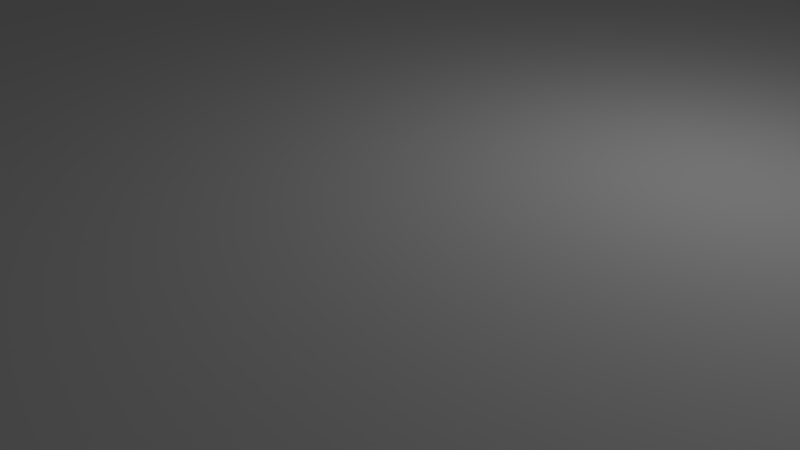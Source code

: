 # Source: top.blend  (saved by Blender 2.79.0; exported with 4.5.12 LTS)
import bpy
from mathutils import Matrix  # noqa: F401  (used for matrix-valued properties, if any)

bpy.ops.wm.read_factory_settings(use_empty=True)
scene = bpy.context.scene
scene.name = 'Scene'

# ---- collections
col_collection_1 = bpy.data.collections.new('Collection 1'); scene.collection.children.link(col_collection_1)

# ---- materials (node trees are filled in below, after node groups)
mat_material = bpy.data.materials.new('Material')
mat_material.alpha_threshold = 0.0
mat_material.use_transparent_shadow = False
mat_material.roughness = 0.5
mat_material.line_color = (0.0, 0.0, 0.0, 1.0)

# ---- material node trees

# ---- world
world_world = bpy.data.worlds.new('World'); scene.world = world_world
world_world.color = (0.05088, 0.05088, 0.05088)
world_world.use_sun_shadow = False
world_world.sun_shadow_jitter_overblur = 0.0
world_world.cycles.sampling_method = 'MANUAL'

# ---- cameras
cam_camera = bpy.data.cameras.new('Camera')
cam_camera.clip_end = 100.0
cam_camera.lens = 35.0
cam_camera.sensor_width = 32.0
cam_camera.sensor_height = 18.0
cam_camera.ortho_scale = 7.314
cam_camera.dof.focus_distance = 0.0
cam_camera.dof.aperture_fstop = 128.0

# ---- lights
light_lamp = bpy.data.lights.new('Lamp', 'POINT')
light_lamp.transmission_factor = 0.0
light_lamp.cutoff_distance = 30.0
light_lamp.energy = 100.0
light_lamp.shadow_buffer_clip_start = 1.001
light_lamp.shadow_soft_size = 0.1
light_lamp.shadow_maximum_resolution = 0.006
light_lamp.use_absolute_resolution = True

# ---- meshes
me_cube_001 = bpy.data.meshes.new('Cube.001')
me_cube_001.from_pydata([(0.1406, -0.06234, 10.0), (0.03816, -0.06234, 10.0), (-0.01304, -0.01114, 10.0), (0.1406, 0.04006, 10.0), (0.03816, 0.04006, 10.0), (0.1918, -0.01114, 10.0), (0.03816, 0.1425, 10.0), (0.1406, 0.1425, 10.0), (0.1406, 0.2449, 10.0), (0.03816, 0.2449, 10.0), (0.03816, 0.3473, 10.0), (0.1406, 0.3473, 10.0), (0.1406, 0.4497, 10.0), (0.03816, 0.4497, 10.0), (-0.06424, 0.4497, 10.0), (0.243, 0.4497, 10.0), (0.243, 0.6545, 10.0), (0.1406, 0.6545, 10.0), (0.08936, 0.6033, 10.0), (0.03816, 0.6545, 10.0), (-0.06424, 0.6545, 10.0), (0.03816, -0.1647, 10.0), (0.1406, -0.1647, 10.0), (0.1406, -0.2671, 10.0), (0.03816, -0.2671, 10.0), (0.03816, -0.3695, 10.0), (0.1406, -0.3695, 10.0), (0.1406, -0.4719, 10.0), (0.03816, -0.4719, 10.0), (-0.06424, -0.4719, 10.0), (0.243, -0.4719, 10.0), (0.243, -0.6767, 10.0), (0.1406, -0.6767, 10.0), (0.08936, -0.6255, 10.0), (0.03816, -0.6767, 10.0), (-0.06424, -0.6767, 10.0), (-0.3714, 0.6545, 10.0), (-0.4738, 0.6545, 10.0), (-0.525, 0.6033, 10.0), (-0.5762, 0.6545, 10.0), (-0.6786, 0.6545, 10.0), (-0.6786, 0.4497, 10.0), (-0.3714, 0.4497, 10.0), (-0.4738, 0.4497, 10.0), (-0.5762, 0.4497, 10.0), (-0.6274, 0.3473, 10.0), (-0.4738, 0.3473, 10.0), (-0.4738, 0.2449, 10.0), (-0.5762, 0.2449, 10.0), (-0.5762, 0.1425, 10.0), (-0.4738, 0.1425, 10.0), (-0.4738, 0.04006, 10.0), (-0.4226, -0.01114, 10.0), (-0.4738, -0.06234, 10.0), (-0.5762, -0.06234, 10.0), (-0.6274, -0.01114, 10.0), (-0.5762, 0.04006, 10.0), (-0.7298, 0.1425, 10.0), (-0.6786, 0.1425, 10.0), (-0.6274, 0.2449, 10.0), (-0.6786, 0.2449, 10.0), (-0.5762, -0.1647, 10.0), (-0.4738, -0.1647, 10.0), (-0.4738, -0.2671, 10.0), (-0.5762, -0.2671, 10.0), (-0.5762, -0.3695, 10.0), (-0.4738, -0.3695, 10.0), (-0.4738, -0.4719, 10.0), (-0.5762, -0.4719, 10.0), (-0.6786, -0.4719, 10.0), (-0.3714, -0.4719, 10.0), (-0.3714, -0.6767, 10.0), (-0.4738, -0.6767, 10.0), (-0.525, -0.6255, 10.0), (-0.5762, -0.6767, 10.0), (-0.6786, -0.6767, 10.0), (-0.7298, 0.04006, 10.0), (-0.781, -0.06234, 10.0), (-0.8322, -0.06234, 10.0), (-0.781, 0.04006, 10.0), (-0.8322, -0.1647, 10.0), (-0.8834, -0.2671, 10.0), (-0.9346, -0.2671, 10.0), (-0.8834, -0.1647, 10.0), (-0.9346, -0.3695, 10.0), (-0.9858, -0.4719, 10.0), (-1.037, -0.3695, 10.0), (-1.037, -0.2671, 10.0), (-1.088, -0.1647, 10.0), (-1.139, -0.1647, 10.0), (-1.088, -0.2671, 10.0), (-1.139, -0.06234, 10.0), (-1.191, 0.04006, 10.0), (-1.242, 0.04006, 10.0), (-1.191, -0.06234, 10.0), (-1.242, 0.1425, 10.0), (-1.293, 0.2449, 10.0), (-1.344, 0.2449, 10.0), (-1.293, 0.1425, 10.0), (-1.344, 0.3473, 10.0), (-1.395, 0.4497, 10.0), (-1.498, 0.4497, 10.0), (-1.498, 0.3473, 10.0), (-1.6, 0.4497, 10.0), (-1.293, 0.4497, 10.0), (-1.293, 0.6545, 10.0), (-1.395, 0.6545, 10.0), (-1.447, 0.6033, 10.0), (-1.498, 0.6545, 10.0), (-1.6, 0.6545, 10.0), (-1.498, 0.2449, 10.0), (-1.395, 0.2449, 10.0), (-1.395, 0.1425, 10.0), (-1.498, 0.1425, 10.0), (-1.498, 0.04006, 10.0), (-1.395, 0.04006, 10.0), (-1.344, -0.01114, 10.0), (-1.395, -0.06234, 10.0), (-1.498, -0.06234, 10.0), (-1.549, -0.01114, 10.0), (-1.498, -0.1647, 10.0), (-1.498, -0.2671, 10.0), (-1.395, -0.2671, 10.0), (-1.395, -0.1647, 10.0), (-1.498, -0.3695, 10.0), (-1.6, -0.4719, 10.0), (-1.6, -0.6767, 10.0), (-1.395, -0.3695, 10.0), (-1.293, -0.4719, 10.0), (-1.293, -0.6767, 10.0), (-1.395, -0.6767, 10.0), (-1.447, -0.6255, 10.0), (-1.498, -0.6767, 10.0), (0.5502, 0.4497, 10.0), (0.5502, 0.6545, 10.0), (0.6526, 0.6545, 10.0), (0.7038, 0.6033, 10.0), (0.755, 0.6545, 10.0), (0.8574, 0.6545, 10.0), (0.8574, 0.4497, 10.0), (0.755, 0.4497, 10.0), (0.755, 0.3473, 10.0), (0.6526, 0.3473, 10.0), (0.6526, 0.4497, 10.0), (0.755, 0.2449, 10.0), (0.8574, 0.2449, 10.0), (0.9598, 0.1425, 10.0), (0.8574, 0.1425, 10.0), (0.9598, 0.04006, 10.0), (1.165, 0.04006, 10.0), (1.216, -0.01114, 10.0), (1.165, -0.06234, 10.0), (0.9598, -0.06234, 10.0), (0.9086, -0.01114, 10.0), (1.165, 0.1425, 10.0), (1.267, 0.2449, 10.0), (1.369, 0.2449, 10.0), (1.267, 0.1425, 10.0), (1.369, 0.3473, 10.0), (1.369, 0.4497, 10.0), (1.472, 0.4497, 10.0), (1.472, 0.3473, 10.0), (1.267, 0.4497, 10.0), (0.9598, -0.1647, 10.0), (0.8574, -0.1647, 10.0), (0.755, -0.2671, 10.0), (0.8574, -0.2671, 10.0), (0.755, -0.3695, 10.0), (0.755, -0.4719, 10.0), (0.6526, -0.3695, 10.0), (0.8574, -0.4719, 10.0), (0.8574, -0.6767, 10.0), (0.755, -0.6767, 10.0), (0.7038, -0.6255, 10.0), (0.6526, -0.6767, 10.0), (0.5502, -0.6767, 10.0), (1.165, -0.1647, 10.0), (1.267, -0.1647, 10.0), (1.369, -0.2671, 10.0), (1.267, -0.2671, 10.0), (1.369, -0.3695, 10.0), (1.472, -0.3695, 10.0), (1.472, -0.4719, 10.0), (1.369, -0.4719, 10.0), (1.267, -0.4719, 10.0), (1.267, -0.6767, 10.0), (1.369, -0.6767, 10.0), (1.421, -0.6255, 10.0), (1.472, -0.6767, 10.0), (1.574, -0.6767, 10.0), (1.574, -0.4719, 10.0), (1.574, 0.4497, 10.0), (1.574, 0.6545, 10.0), (1.472, 0.6545, 10.0), (1.421, 0.6033, 10.0), (1.369, 0.6545, 10.0), (1.267, 0.6545, 10.0), (-1.498, -0.4719, 10.0), (-1.395, -0.4719, 10.0), (-9.8, -3.955, 10.0), (-9.8, -9.2, 10.0), (9.2, 9.8, 10.0), (9.8, 9.2, 10.0), (7.8, 9.4, 5.0), (-9.4, -7.8, 5.0), (9.4, 7.8, 5.0), (-7.8, -9.4, 5.0), (-0.5762, 0.3473, 10.0), (-1.395, 0.3473, 10.0), (-0.9876, -0.3695, 10.0), (-0.4738, 0.6545, 7.5), (-0.525, 0.6033, 7.5), (-0.3714, 0.6545, 7.5), (-0.7298, 0.1425, 7.5), (-0.6786, 0.1425, 7.5), (-0.5762, 0.6545, 7.5), (-0.6786, 0.6545, 7.5), (-0.6786, 0.4497, 7.5), (-0.3714, 0.4497, 7.5), (-0.5762, 0.4497, 7.5), (-0.6274, 0.3473, 7.5), (-0.5762, 0.3473, 7.5), (-0.4738, 0.3473, 7.5), (-0.4738, 0.4497, 7.5), (-0.5762, -0.1647, 7.5), (-0.4738, -0.1647, 7.5), (-0.4738, 0.2449, 7.5), (-0.5762, 0.2449, 7.5), (-0.5762, 0.1425, 7.5), (-0.4738, 0.1425, 7.5), (-0.781, -0.06234, 7.5), (-0.8322, -0.06234, 7.5), (-0.4738, 0.04006, 7.5), (-0.4226, -0.01114, 7.5), (-0.4738, -0.06234, 7.5), (-0.5762, -0.06234, 7.5), (-0.6274, -0.01114, 7.5), (-0.5762, 0.04006, 7.5), (-0.6274, 0.2449, 7.5), (-0.6786, 0.2449, 7.5), (-0.4738, -0.2671, 7.5), (-0.5762, -0.2671, 7.5), (-0.7298, 0.04006, 7.5), (-0.5762, -0.3695, 7.5), (-0.4738, -0.3695, 7.5), (-0.4738, -0.4719, 7.5), (-0.5762, -0.4719, 7.5), (-1.088, -0.1647, 7.5), (-1.139, -0.1647, 7.5), (-0.6786, -0.4719, 7.5), (-0.3714, -0.4719, 7.5), (-0.3714, -0.6767, 7.5), (-0.4738, -0.6767, 7.5), (-0.525, -0.6255, 7.5), (-0.5762, -0.6767, 7.5), (-0.6786, -0.6767, 7.5), (-1.037, -0.2671, 7.5), (-0.8322, -0.1647, 7.5), (-0.8834, -0.2671, 7.5), (-0.9346, -0.2671, 7.5), (-0.8834, -0.1647, 7.5), (-1.293, 0.6545, 7.5), (-1.395, 0.6545, 7.5), (-0.9346, -0.3695, 7.5), (-0.9858, -0.4719, 7.5), (-1.037, -0.3695, 7.5), (-0.9876, -0.3695, 7.5), (-0.781, 0.04006, 7.5), (-1.088, -0.2671, 7.5), (-1.293, 0.4497, 7.5), (-1.191, 0.04006, 7.5), (-1.242, 0.04006, 7.5), (-1.191, -0.06234, 7.5), (-1.6, 0.4497, 7.5), (-1.242, 0.1425, 7.5), (-1.293, 0.2449, 7.5), (-1.344, 0.2449, 7.5), (-1.293, 0.1425, 7.5), (-1.344, 0.3473, 7.5), (-1.395, 0.4497, 7.5), (-1.498, 0.4497, 7.5), (-1.498, 0.3473, 7.5), (-1.395, 0.3473, 7.5), (-1.139, -0.06234, 7.5), (-1.447, 0.6033, 7.5), (-1.498, 0.6545, 7.5), (-1.6, 0.6545, 7.5), (-1.498, 0.2449, 7.5), (-1.395, 0.2449, 7.5), (-1.395, 0.1425, 7.5), (-1.498, 0.1425, 7.5), (-1.498, 0.04006, 7.5), (-1.395, 0.04006, 7.5), (-1.344, -0.01114, 7.5), (-1.395, -0.06234, 7.5), (-1.498, -0.06234, 7.5), (-1.549, -0.01114, 7.5), (-1.498, -0.1647, 7.5), (-1.498, -0.2671, 7.5), (-1.395, -0.2671, 7.5), (-1.395, -0.1647, 7.5), (-1.6, -0.4719, 7.5), (-1.6, -0.6767, 7.5), (-1.395, -0.3695, 7.5), (-1.498, -0.3695, 7.5), (-1.293, -0.4719, 7.5), (-1.293, -0.6767, 7.5), (-1.395, -0.6767, 7.5), (-1.447, -0.6255, 7.5), (-1.498, -0.6767, 7.5), (-1.498, -0.4719, 7.5), (-1.395, -0.4719, 7.5), (-0.01304, -0.01114, 7.5), (0.03816, -0.06234, 7.5), (0.03816, 0.04006, 7.5), (0.1406, -0.06234, 7.5), (0.1918, -0.01114, 7.5), (0.1406, 0.04006, 7.5), (0.1406, 0.1425, 7.5), (0.1406, 0.2449, 7.5), (0.03816, 0.2449, 7.5), (0.03816, 0.1425, 7.5), (0.03816, 0.3473, 7.5), (0.1406, 0.3473, 7.5), (0.1406, 0.4497, 7.5), (0.03816, 0.4497, 7.5), (-0.06424, 0.4497, 7.5), (0.243, 0.4497, 7.5), (0.243, 0.6545, 7.5), (0.1406, 0.6545, 7.5), (0.08936, 0.6033, 7.5), (0.03816, 0.6545, 7.5), (-0.06424, 0.6545, 7.5), (0.1406, -0.1647, 7.5), (0.1406, -0.2671, 7.5), (0.03816, -0.2671, 7.5), (0.03816, -0.1647, 7.5), (0.03816, -0.3695, 7.5), (0.1406, -0.3695, 7.5), (0.1406, -0.4719, 7.5), (0.03816, -0.4719, 7.5), (-0.06424, -0.4719, 7.5), (0.243, -0.4719, 7.5), (0.243, -0.6767, 7.5), (0.1406, -0.6767, 7.5), (0.08936, -0.6255, 7.5), (0.03816, -0.6767, 7.5), (-0.06424, -0.6767, 7.5), (1.062, -0.06234, 10.0), (1.062, 0.04006, 10.0), (0.8574, -0.1647, 7.5), (0.755, -0.2671, 7.5), (0.5502, 0.6545, 7.5), (0.6526, 0.6545, 7.5), (0.5502, 0.4497, 7.5), (0.7038, 0.6033, 7.5), (0.755, 0.6545, 7.5), (0.8574, 0.6545, 7.5), (0.8574, 0.4497, 7.5), (1.062, 0.04006, 7.5), (1.165, 0.04006, 7.5), (0.755, 0.4497, 7.5), (0.755, 0.3473, 7.5), (0.6526, 0.3473, 7.5), (0.6526, 0.4497, 7.5), (1.165, 0.1425, 7.5), (1.267, 0.2449, 7.5), (0.755, 0.2449, 7.5), (0.8574, 0.2449, 7.5), (0.9598, 0.1425, 7.5), (0.8574, 0.1425, 7.5), (1.216, -0.01114, 7.5), (1.165, -0.06234, 7.5), (1.062, -0.06234, 7.5), (0.9598, -0.06234, 7.5), (0.9086, -0.01114, 7.5), (0.9598, 0.04006, 7.5), (1.369, 0.2449, 7.5), (1.267, 0.1425, 7.5), (0.9598, -0.1647, 7.5), (1.369, 0.3473, 7.5), (1.369, 0.4497, 7.5), (1.472, 0.4497, 7.5), (1.472, 0.3473, 7.5), (1.267, -0.1647, 7.5), (1.369, -0.2671, 7.5), (1.574, 0.6545, 7.5), (1.472, 0.6545, 7.5), (0.8574, -0.2671, 7.5), (1.165, -0.1647, 7.5), (0.755, -0.3695, 7.5), (0.755, -0.4719, 7.5), (0.6526, -0.4719, 7.5), (0.6526, -0.3695, 7.5), (0.5502, -0.4719, 7.5), (0.8574, -0.4719, 7.5), (0.8574, -0.6767, 7.5), (0.755, -0.6767, 7.5), (0.7038, -0.6255, 7.5), (0.6526, -0.6767, 7.5), (0.5502, -0.6767, 7.5), (1.267, -0.2671, 7.5), (1.369, -0.3695, 7.5), (1.472, -0.3695, 7.5), (1.472, -0.4719, 7.5), (1.369, -0.4719, 7.5), (1.267, -0.4719, 7.5), (1.267, -0.6767, 7.5), (1.369, -0.6767, 7.5), (1.421, -0.6255, 7.5), (1.472, -0.6767, 7.5), (1.574, -0.6767, 7.5), (1.574, -0.4719, 7.5), (1.267, 0.4497, 7.5), (1.267, 0.6545, 7.5), (1.574, 0.4497, 7.5), (1.421, 0.6033, 7.5), (1.369, 0.6545, 7.5), (0.6526, -0.4719, 10.0), (0.5502, -0.4719, 10.0), (9.4, -9.4, -35.0), (-9.4, -9.4, -35.0), (9.4, 9.4, -35.0), (-9.2, -9.8, -35.0), (-9.4, 9.4, -35.0), (9.2, 9.8, -35.0), (-9.8, 9.2, -35.0), (-9.8, -9.2, -35.0), (-7.8, 9.4, 5.0), (-9.4, 7.8, 5.0), (9.4, -7.8, 5.0), (7.8, -9.4, 5.0), (-9.8, -0.6, -35.0), (9.4, 7.8, -30.0), (9.4, 9.4, -30.0), (7.8, 9.4, -30.0), (9.4, -7.8, -30.0), (9.4, -9.4, -30.0), (7.8, -9.4, -30.0), (-9.4, -0.6, -35.0), (-7.8, 9.4, -30.0), (-9.4, 9.4, -30.0), (-9.4, 7.8, -30.0), (-7.8, -9.4, -30.0), (-9.4, -9.4, -30.0), (-9.4, -7.8, -30.0), (8.4, 8.1, -30.0), (8.7, 8.4, -30.0), (8.55, 8.14, -30.0), (8.66, 8.25, -30.0), (8.1, 8.4, -30.0), (8.14, 8.25, -30.0), (8.25, 8.14, -30.0), (8.4, 8.7, -30.0), (8.66, 8.55, -30.0), (8.55, 8.66, -30.0), (8.25, 8.66, -30.0), (8.14, 8.55, -30.0), (8.7, 8.4, -17.5), (8.4, 8.1, -17.5), (8.66, 8.25, -17.5), (8.55, 8.14, -17.5), (8.25, 8.14, -17.5), (8.14, 8.25, -17.5), (8.4, 8.7, -17.5), (8.55, 8.66, -17.5), (8.66, 8.55, -17.5), (8.1, 8.4, -17.5), (8.14, 8.55, -17.5), (8.25, 8.66, -17.5), (-8.1, 8.4, -30.0), (-8.14, 8.55, -30.0), (-8.25, 8.66, -30.0), (-8.4, 8.7, -30.0), (-8.7, 8.4, -30.0), (-8.55, 8.66, -30.0), (-8.66, 8.55, -30.0), (-8.66, 8.25, -30.0), (-8.55, 8.14, -30.0), (-8.4, 8.1, -30.0), (-8.25, 8.14, -30.0), (-8.14, 8.25, -30.0), (-8.1, 8.4, -17.5), (-8.25, 8.66, -17.5), (-8.14, 8.55, -17.5), (-8.4, 8.7, -17.5), (-8.66, 8.55, -17.5), (-8.55, 8.66, -17.5), (-8.4, 8.1, -17.5), (-8.7, 8.4, -17.5), (-8.55, 8.14, -17.5), (-8.66, 8.25, -17.5), (-8.14, 8.25, -17.5), (-8.25, 8.14, -17.5), (8.7, -8.4, -30.0), (8.66, -8.25, -30.0), (8.55, -8.14, -30.0), (8.4, -8.7, -30.0), (8.55, -8.66, -30.0), (8.66, -8.55, -30.0), (8.14, -8.55, -30.0), (8.25, -8.66, -30.0), (8.4, -8.1, -30.0), (8.1, -8.4, -30.0), (8.25, -8.14, -30.0), (8.14, -8.25, -30.0), (8.4, -8.1, -17.5), (8.55, -8.14, -17.5), (8.66, -8.25, -17.5), (8.7, -8.4, -17.5), (8.66, -8.55, -17.5), (8.55, -8.66, -17.5), (8.4, -8.7, -17.5), (8.25, -8.66, -17.5), (8.14, -8.55, -17.5), (8.1, -8.4, -17.5), (8.14, -8.25, -17.5), (8.25, -8.14, -17.5), (-8.1, -8.4, -30.0), (-8.4, -8.1, -30.0), (-8.14, -8.25, -30.0), (-8.25, -8.14, -30.0), (-8.4, -8.7, -30.0), (-8.25, -8.66, -30.0), (-8.14, -8.55, -30.0), (-8.66, -8.55, -30.0), (-8.55, -8.66, -30.0), (-8.7, -8.4, -30.0), (-8.55, -8.14, -30.0), (-8.66, -8.25, -30.0), (-8.4, -8.1, -17.5), (-8.25, -8.14, -17.5), (-8.14, -8.25, -17.5), (-8.1, -8.4, -17.5), (-8.4, -8.7, -17.5), (-8.14, -8.55, -17.5), (-8.25, -8.66, -17.5), (-8.7, -8.4, -17.5), (-8.55, -8.66, -17.5), (-8.66, -8.55, -17.5), (-8.66, -8.25, -17.5), (-8.55, -8.14, -17.5), (7.8, 8.28, 5.0), (8.28, 7.8, 5.0), (7.864, 8.04, 5.0), (8.04, 7.864, 5.0), (8.28, 7.8, -30.0), (7.8, 8.28, -30.0), (8.04, 7.864, -30.0), (7.864, 8.04, -30.0), (-8.28, 7.8, 5.0), (-7.8, 8.28, 5.0), (-8.04, 7.864, 5.0), (-7.864, 8.04, 5.0), (-7.8, 8.28, -30.0), (-8.28, 7.8, -30.0), (-7.864, 8.04, -30.0), (-8.04, 7.864, -30.0), (-7.8, -8.28, 5.0), (-8.28, -7.8, 5.0), (-7.864, -8.04, 5.0), (-8.04, -7.864, 5.0), (-8.28, -7.8, -30.0), (-7.8, -8.28, -30.0), (-8.04, -7.864, -30.0), (-7.864, -8.04, -30.0), (8.28, -7.8, 5.0), (7.8, -8.28, 5.0), (8.04, -7.864, 5.0), (7.864, -8.04, 5.0), (7.8, -8.28, -30.0), (8.28, -7.8, -30.0), (7.864, -8.04, -30.0), (8.04, -7.864, -30.0), (-9.8, -2.4, -35.0), (-9.4, -2.4, -35.0), (-9.8, 0.9, -12.5), (-9.8, -0.9, -12.5), (-9.4, -0.9, -12.5), (-9.4, 0.9, -12.5), (-9.8, -0.9, -25.0), (-9.4, -0.9, -25.0), (-9.4, 0.9, -25.0), (-9.8, 0.9, -25.0), (-1.923, 3.914, 10.0), (-2.04, 3.88, -10.0), (-2.28, 3.64, -10.0), (-2.16, 3.848, -10.0), (-2.248, 3.76, -10.0), (-2.28, 3.64, 10.0), (-2.04, 3.88, 10.0), (-2.16, 3.848, 10.0), (-2.04, 2.92, 10.0), (-2.16, 2.952, 10.0), (-1.56, 2.92, 10.0), (-1.352, 3.04, 10.0), (-1.44, 2.952, 10.0), (-1.32, 3.64, 10.0), (-1.44, 3.848, 10.0), (-2.28, 3.16, -10.0), (-2.04, 2.92, -10.0), (-2.248, 3.04, -10.0), (-2.16, 2.952, -10.0), (-1.56, 2.92, -10.0), (-1.32, 3.16, -10.0), (-1.44, 2.952, -10.0), (-1.352, 3.04, -10.0), (-1.32, 3.64, -10.0), (-1.56, 3.88, -10.0), (-1.352, 3.76, -10.0), (-1.44, 3.848, -10.0), (-2.248, 3.76, 10.0), (-2.28, 3.16, 10.0), (-2.248, 3.04, 10.0), (-1.32, 3.16, 10.0), (-1.56, 3.88, 10.0), (-1.352, 3.76, 10.0), (-9.2, -9.8, 10.0), (-9.72, -9.5, 10.0), (-9.5, -9.72, 10.0), (-9.5, -9.72, -35.0), (-9.72, -9.5, -35.0), (9.2, -9.8, 10.0), (9.8, -9.2, 10.0), (9.5, -9.72, 10.0), (9.72, -9.5, 10.0), (9.8, -9.2, -35.0), (9.2, -9.8, -35.0), (9.72, -9.5, -35.0), (9.5, -9.72, -35.0), (9.72, 9.5, 10.0), (9.5, 9.72, 10.0), (9.8, 9.2, -35.0), (9.5, 9.72, -35.0), (9.72, 9.5, -35.0), (-9.2, 9.8, 10.0), (-9.8, 9.2, 10.0), (-9.5, 9.72, 10.0), (-9.72, 9.5, 10.0), (-9.2, 9.8, -35.0), (-9.72, 9.5, -35.0), (-9.5, 9.72, -35.0), (-2.038, -2.243, 10.0), (-2.262, -2.019, 10.0), (9.8, -2.91, 10.0), (-2.15, -2.213, 10.0), (-2.232, -2.131, 10.0), (-1.942, -1.731, 10.0), (-1.75, -1.923, 10.0), (-1.916, -1.827, 10.0), (-1.846, -1.897, 10.0), (1.706, -1.923, 10.0), (1.898, -1.731, 10.0), (1.802, -1.897, 10.0), (1.873, -1.827, 10.0), (1.898, 1.725, 10.0), (1.706, 1.917, 10.0), (1.873, 1.821, 10.0), (1.802, 1.892, 10.0), (-1.75, 1.917, 10.0), (-1.942, 1.725, 10.0), (-1.846, 1.892, 10.0), (-1.916, 1.821, 10.0), (-2.262, -2.019, 7.5), (-2.038, -2.243, 7.5), (-2.232, -2.131, 7.5), (-2.15, -2.213, 7.5), (-2.262, 2.013, 10.0), (-2.038, 2.237, 10.0), (-2.232, 2.125, 10.0), (-2.15, 2.207, 10.0), (1.994, 2.237, 10.0), (2.218, 2.013, 10.0), (2.106, 2.207, 10.0), (2.188, 2.125, 10.0), (2.218, -2.019, 10.0), (1.994, -2.243, 10.0), (2.188, -2.131, 10.0), (2.106, -2.213, 10.0), (1.994, -2.243, 7.5), (2.218, -2.019, 7.5), (2.106, -2.213, 7.5), (2.188, -2.131, 7.5), (-2.038, 2.237, 7.5), (-2.262, 2.013, 7.5), (-2.15, 2.207, 7.5), (-2.232, 2.125, 7.5), (2.218, 2.013, 7.5), (1.994, 2.237, 7.5), (2.188, 2.125, 7.5), (2.106, 2.207, 7.5), (-1.942, 1.725, 7.5), (-1.75, 1.917, 7.5), (-1.916, 1.821, 7.5), (-1.846, 1.892, 7.5), (1.706, 1.917, 7.5), (1.898, 1.725, 7.5), (1.802, 1.892, 7.5), (1.873, 1.821, 7.5), (1.898, -1.731, 7.5), (1.706, -1.923, 7.5), (1.873, -1.827, 7.5), (1.802, -1.897, 7.5), (-1.75, -1.923, 7.5), (-1.942, -1.731, 7.5), (-1.846, -1.897, 7.5), (-1.916, -1.827, 7.5), (-2.52, 3.832, -10.0), (-2.232, 4.12, -10.0), (-2.29, 3.946, -10.0), (-2.391, 3.862, -10.0), (-2.481, 3.976, -10.0), (-2.376, 4.081, -10.0), (-2.232, 2.68, -10.0), (-2.52, 2.968, -10.0), (-2.391, 2.938, -10.0), (-2.29, 2.854, -10.0), (-2.376, 2.719, -10.0), (-2.481, 2.824, -10.0), (-1.08, 2.968, -10.0), (-1.368, 2.68, -10.0), (-1.31, 2.854, -10.0), (-1.209, 2.938, -10.0), (-1.119, 2.824, -10.0), (-1.224, 2.719, -10.0), (-1.368, 4.12, -10.0), (-1.08, 3.832, -10.0), (-1.209, 3.862, -10.0), (-1.31, 3.946, -10.0), (-1.224, 4.081, -10.0), (-1.119, 3.976, -10.0), (-2.232, 4.12, 5.0), (-2.52, 3.832, 5.0), (-2.376, 4.081, 5.0), (-2.481, 3.976, 5.0), (-2.52, 2.968, 5.0), (-2.232, 2.68, 5.0), (-2.481, 2.824, 5.0), (-2.376, 2.719, 5.0), (-1.368, 2.68, 5.0), (-1.08, 2.968, 5.0), (-1.224, 2.719, 5.0), (-1.119, 2.824, 5.0), (-1.08, 3.832, 5.0), (-1.368, 4.12, 5.0), (-1.119, 3.976, 5.0), (-1.224, 4.081, 5.0), (9.8, -7.01, -35.0), (9.8, -7.01, 10.0), (9.4, -7.01, -35.0), (9.8, 5.7, -35.0), (9.4, 5.7, -35.0), (9.8, 5.7, 10.0), (9.8, -6.4, -1.25), (9.8, 4.2, -1.25), (9.8, -6.4, -23.75), (9.8, 4.2, -23.75), (9.4, -6.4, -1.25), (9.4, 4.2, -1.25), (9.4, -6.4, -23.75), (9.4, 4.2, -23.75), (9.4, -6.892, 5.0), (9.4, 5.599, 5.0), (-9.8, 8.776, 10.0), (-2.52, 3.466, 5.0)], [], [(56, 55, 236, 237), (102, 110, 287, 281), (170, 168, 391, 395), (55, 54, 235, 236), (147, 148, 376, 370), (109, 103, 273, 286), (108, 109, 286, 285), (53, 52, 233, 234), (107, 108, 285, 284), (5, 3, 317, 316), (52, 51, 232, 233), (96, 99, 278, 275), (106, 107, 284, 262), (103, 101, 280, 273), (48, 49, 228, 227), (101, 102, 281, 280), (46, 43, 223, 222), (99, 100, 279, 278), (44, 45, 220, 219), (97, 98, 277, 276), (42, 36, 212, 218), (95, 96, 275, 274), (16, 17, 329, 328), (189, 190, 412, 411), (348, 176, 389, 373), (28, 29, 341, 340), (181, 178, 385, 403), (0, 5, 316, 315), (139, 138, 357, 358), (188, 189, 411, 410), (163, 348, 373, 379), (420, 421, 444, 443, 206, 431, 438, 437), (639, 424, 426, 640, 641), (518, 520, 521, 519, 528, 529, 445, 562, 564, 565, 563, 443, 524), (632, 422, 425, 633, 634), (420, 626, 628, 629, 627), (201, 425, 639, 635), (617, 423, 627, 622), (432, 583, 576, 577, 580, 574, 427, 200, 199, 763, 636, 426), (421, 423, 620, 621, 427), (40, 41, 217, 216), (39, 40, 216, 215), (93, 94, 272, 271), (38, 39, 215, 211), (94, 89, 248, 272), (104, 105, 261, 269), (57, 79, 267, 213), (89, 90, 268, 248), (78, 83, 260, 231), (68, 69, 249, 246), (64, 65, 243, 241), (124, 197, 310, 304), (54, 61, 224, 235), (49, 56, 237, 228), (86, 85, 264, 265), (85, 84, 263, 264), (76, 58, 214, 242), (105, 106, 262, 261), (80, 77, 230, 257), (83, 82, 259, 260), (126, 132, 309, 302), (84, 81, 258, 263), (302, 309, 308, 307, 306, 305, 311, 303, 299, 300, 294, 293, 292, 289, 288, 282, 276, 277, 271, 272, 248, 268, 265, 264, 263, 258, 257, 230, 242, 214, 238, 221, 227, 228, 237, 236, 235, 224, 241, 243, 246, 249, 255, 254, 253, 252, 251, 250, 245, 244, 240, 225, 234, 233, 232, 229, 226, 222, 223, 218, 212, 210, 211, 215, 216, 217, 219, 220, 239, 213, 267, 231, 260, 259, 266, 256, 247, 283, 270, 274, 275, 278, 279, 269, 261, 262, 284, 285, 286, 273, 280, 281, 287, 290, 291, 296, 295, 297, 298, 304, 310, 301), (197, 125, 301, 310), (37, 38, 211, 210), (113, 114, 291, 290), (112, 111, 288, 289), (118, 120, 297, 295), (50, 47, 226, 229), (198, 127, 303, 311), (121, 124, 304, 298), (58, 59, 238, 214), (88, 91, 283, 247), (60, 57, 213, 239), (116, 115, 292, 293), (63, 62, 225, 240), (117, 116, 293, 294), (70, 67, 245, 250), (77, 76, 242, 230), (119, 118, 295, 296), (98, 93, 271, 277), (67, 66, 244, 245), (120, 121, 298, 297), (92, 95, 274, 270), (207, 48, 227, 221), (122, 123, 300, 299), (51, 50, 229, 232), (59, 207, 221, 238), (79, 78, 231, 267), (91, 92, 270, 283), (71, 70, 250, 251), (41, 44, 219, 217), (114, 119, 296, 291), (47, 46, 222, 226), (72, 71, 251, 252), (111, 208, 282, 288), (100, 104, 269, 279), (110, 113, 290, 287), (43, 42, 218, 223), (208, 97, 276, 282), (73, 72, 252, 253), (45, 60, 239, 220), (125, 126, 302, 301), (62, 53, 234, 225), (74, 73, 253, 254), (209, 87, 256, 266), (75, 74, 254, 255), (115, 112, 289, 292), (66, 63, 240, 244), (82, 209, 266, 259), (69, 75, 255, 249), (123, 117, 294, 300), (129, 128, 305, 306), (65, 68, 246, 243), (127, 122, 299, 303), (130, 129, 306, 307), (61, 64, 241, 224), (128, 198, 311, 305), (36, 37, 210, 212), (131, 130, 307, 308), (87, 88, 247, 256), (81, 80, 257, 258), (90, 86, 265, 268), (132, 131, 308, 309), (12, 15, 327, 324), (15, 16, 328, 327), (1, 21, 336, 313), (25, 28, 340, 337), (24, 25, 337, 335), (4, 2, 312, 314), (10, 9, 320, 322), (22, 0, 315, 333), (2, 1, 313, 312), (320, 321, 314, 312, 313, 336, 335, 337, 340, 341, 347, 346, 345, 344, 343, 342, 339, 338, 334, 333, 315, 316, 317, 318, 319, 323, 324, 327, 328, 329, 330, 331, 332, 326, 325, 322), (30, 27, 339, 342), (17, 18, 330, 329), (14, 13, 325, 326), (31, 30, 342, 343), (18, 19, 331, 330), (26, 23, 334, 338), (32, 31, 343, 344), (19, 20, 332, 331), (7, 8, 319, 318), (33, 32, 344, 345), (6, 4, 314, 321), (20, 14, 326, 332), (34, 33, 345, 346), (3, 7, 318, 317), (23, 22, 333, 334), (9, 6, 321, 320), (35, 34, 346, 347), (29, 35, 347, 341), (21, 24, 335, 336), (11, 12, 324, 323), (8, 11, 323, 319), (13, 10, 322, 325), (27, 26, 338, 339), (138, 137, 356, 357), (192, 193, 387, 386), (187, 188, 410, 409), (135, 134, 352, 353), (137, 136, 355, 356), (186, 187, 409, 408), (152, 164, 350, 374), (136, 135, 353, 355), (178, 177, 384, 385), (185, 186, 408, 407), (177, 151, 372, 384), (161, 160, 382, 383), (184, 185, 407, 406), (179, 180, 402, 401), (160, 191, 415, 382), (167, 166, 388, 390), (159, 158, 380, 381), (165, 169, 393, 351), (182, 181, 403, 404), (157, 156, 377, 378), (383, 382, 415, 386, 387, 416, 417, 414, 413, 381, 380, 366, 365, 359, 369, 368, 362, 361, 358, 357, 356, 355, 353, 352, 354, 364, 363, 367, 370, 376, 375, 374, 350, 351, 393, 392, 391, 390, 388, 379, 373, 389, 401, 402, 405, 406, 407, 408, 409, 410, 411, 412, 404, 403, 385, 384, 372, 371, 360, 378, 377), (180, 183, 405, 402), (183, 184, 406, 405), (141, 140, 361, 362), (349, 146, 369, 359), (190, 182, 404, 412), (176, 179, 401, 389), (145, 141, 362, 368), (154, 349, 359, 365), (196, 162, 413, 414), (158, 155, 366, 380), (168, 167, 390, 391), (143, 142, 363, 364), (149, 157, 378, 360), (155, 154, 365, 366), (156, 161, 383, 377), (191, 192, 386, 415), (395, 391, 392, 394, 400, 399, 398, 397, 396), (134, 133, 354, 352), (193, 194, 416, 387), (142, 144, 367, 363), (146, 145, 368, 369), (194, 195, 417, 416), (171, 170, 395, 396), (133, 143, 364, 354), (172, 171, 396, 397), (144, 147, 370, 367), (162, 159, 381, 413), (173, 172, 397, 398), (140, 139, 358, 361), (174, 173, 398, 399), (150, 149, 360, 371), (164, 165, 351, 350), (175, 174, 399, 400), (151, 150, 371, 372), (418, 392, 393, 169), (153, 152, 374, 375), (195, 196, 414, 417), (166, 163, 379, 388), (148, 153, 375, 376), (419, 175, 400, 394), (394, 392, 418, 419), (422, 632, 750, 751), (422, 424, 639, 425), (623, 626, 747, 755, 753, 748), (424, 439, 432, 426), (627, 423, 421, 420), (575, 581, 578, 579, 582, 439, 424, 441, 442, 429, 204, 445, 444, 421), (422, 434, 435, 203, 428, 440, 441, 424), (542, 203, 435, 547), (502, 504, 505, 503, 500, 501, 497, 498, 499, 437, 438, 570, 572, 573, 571, 436, 496), (550, 429, 442, 555), (450, 451, 452, 446, 448, 449, 433, 546, 548, 549, 547, 435, 457), (512, 513, 514, 515, 516, 517, 506, 507, 508, 509, 510, 511), (431, 567, 570, 438), (205, 433, 434, 422, 751, 762), (204, 559, 562, 445), (537, 540, 541, 530, 531, 532, 533, 535, 536, 534, 538, 539), (558, 206, 443, 563), (458, 460, 461, 459, 462, 463, 467, 468, 469, 464, 465, 466), (489, 486, 487, 485, 483, 484, 482, 492, 493, 488, 490, 491), (447, 454, 455, 453, 456, 457, 435, 434, 433, 449), (440, 554, 556, 557, 555, 442, 478, 479, 480, 481, 470, 471, 472), (473, 475, 476, 474, 477, 478, 442, 441, 440, 472), (499, 494, 495, 496, 436, 437), (527, 525, 526, 522, 523, 524, 443, 444, 445, 529), (446, 459, 461, 448), (448, 461, 460, 449), (449, 460, 458, 447), (464, 453, 455, 465), (465, 455, 454, 466), (466, 454, 447, 458), (450, 467, 463, 451), (451, 463, 462, 452), (452, 462, 459, 446), (453, 464, 469, 456), (456, 469, 468, 457), (457, 468, 467, 450), (473, 485, 487, 475), (475, 487, 486, 476), (476, 486, 489, 474), (488, 479, 478, 490), (490, 478, 477, 491), (491, 477, 474, 489), (479, 488, 493, 480), (480, 493, 492, 481), (481, 492, 482, 470), (485, 473, 472, 483), (483, 472, 471, 484), (484, 471, 470, 482), (494, 509, 508, 495), (495, 508, 507, 496), (496, 507, 506, 502), (515, 503, 505, 516), (516, 505, 504, 517), (517, 504, 502, 506), (503, 515, 514, 500), (500, 514, 513, 501), (501, 513, 512, 497), (509, 494, 499, 510), (510, 499, 498, 511), (511, 498, 497, 512), (518, 533, 532, 520), (520, 532, 531, 521), (521, 531, 530, 519), (537, 527, 529, 540), (540, 529, 528, 541), (541, 528, 519, 530), (522, 534, 536, 523), (523, 536, 535, 524), (524, 535, 533, 518), (534, 522, 526, 538), (538, 526, 525, 539), (539, 525, 527, 537), (542, 547, 549, 544), (544, 549, 548, 545), (545, 548, 546, 543), (205, 543, 546, 433), (550, 555, 557, 552), (552, 557, 556, 553), (553, 556, 554, 551), (428, 551, 554, 440), (562, 559, 561, 564), (564, 561, 560, 565), (565, 560, 558, 563), (566, 430, 436, 571), (566, 571, 573, 568), (568, 573, 572, 569), (569, 572, 570, 567), (439, 582, 581, 575), (574, 575, 421, 427), (576, 579, 578, 577), (582, 583, 580, 581), (583, 582, 579, 576), (581, 580, 577, 578), (432, 574, 580, 583), (574, 432, 439, 575), (592, 594, 603, 600), (614, 597, 607, 604), (589, 612, 599, 586), (615, 590, 585, 608), (719, 722, 604, 607, 727, 726), (715, 714, 707, 710, 586, 599), (609, 610, 728, 727, 607), (725, 708, 731, 744), (603, 594, 596, 605), (605, 596, 595, 606), (606, 595, 614, 604), (615, 608, 610, 598), (598, 610, 609, 616), (616, 609, 607, 597), (585, 590, 591, 587), (587, 591, 611, 588), (588, 611, 589, 586), (592, 600, 602, 593), (593, 602, 601, 613), (613, 601, 599, 612), (606, 604, 722, 721, 605), (713, 720, 739, 736), (719, 726, 743, 740), (588, 586, 710, 709, 587), (713, 716, 602, 600, 603, 605, 721, 720), (601, 602, 716, 715, 599), (659, 656, 695, 692), (707, 714, 735, 764, 732), (200, 427, 621, 618), (618, 621, 620, 619), (619, 620, 423, 617), (622, 627, 629, 624), (624, 629, 628, 625), (625, 628, 626, 623), (202, 632, 634, 630), (630, 634, 633, 631), (631, 633, 425, 201), (635, 639, 641, 637), (637, 641, 640, 638), (638, 640, 426, 636), (655, 652, 699, 696), (651, 648, 703, 700), (647, 660, 691, 704), (667, 643, 663, 684), (675, 672, 687, 680), (671, 668, 683, 688), (659, 661, 662, 660, 647, 649, 650, 126, 125, 197, 124, 121, 120, 118, 119, 114, 113, 110, 102, 101, 103, 109, 108, 107, 106, 105, 104, 100, 99, 96, 95, 92, 91, 88, 87, 209, 82, 83, 78, 79, 57, 60, 45, 44, 41, 40, 39, 38, 37, 36, 42, 43, 46, 47, 50, 51, 52, 53, 62, 63, 66, 67, 70, 29, 28, 25, 24, 21, 1, 2, 4, 6, 9, 10, 13, 14, 20, 19, 18, 17, 16, 15, 12, 11, 8, 7, 3, 5, 0, 22, 23, 26, 27, 30, 31, 175, 419, 418, 169, 165, 164, 152, 153, 148, 147, 144, 142, 143, 133, 134, 135, 136, 137, 138, 139, 140, 141, 145, 146, 349, 154, 155, 158, 159, 162, 196, 195, 194, 193, 192, 191, 160, 161, 156, 157, 149, 150, 151, 177, 178, 181, 182, 190, 189, 654, 652, 655, 657, 658, 656), (126, 650, 648, 651, 653, 654, 189, 188, 187, 186, 185, 184, 183, 180, 179, 176, 348, 163, 166, 167, 168, 170, 171, 172, 173, 174, 175, 31, 32, 33, 34, 35, 29, 70, 71, 72, 73, 74, 75, 69, 68, 65, 64, 61, 54, 55, 56, 49, 48, 207, 59, 58, 76, 77, 80, 81, 84, 85, 86, 90, 89, 94, 93, 98, 97, 208, 111, 112, 115, 116, 117, 123, 122, 127, 198, 128, 129, 130, 131, 132), (584, 590, 615, 598, 616, 597, 614, 595, 596, 594, 592, 669, 670, 668, 671, 673, 674, 672, 675, 677, 678, 644, 752), (694, 686, 684, 663, 665, 666, 706, 704, 691, 693), (688, 683, 685, 686, 694, 692, 695, 697, 698, 696, 699, 701, 702, 700, 703, 705, 706, 666, 664, 679, 681, 682, 680, 687, 689, 690), (687, 672, 674, 689), (689, 674, 673, 690), (690, 673, 671, 688), (667, 684, 686, 669), (669, 686, 685, 670), (670, 685, 683, 668), (663, 643, 646, 665), (665, 646, 645, 666), (666, 645, 642, 664), (675, 680, 682, 677), (677, 682, 681, 678), (678, 681, 679, 676), (647, 704, 706, 649), (649, 706, 705, 650), (650, 705, 703, 648), (699, 652, 654, 701), (701, 654, 653, 702), (702, 653, 651, 700), (695, 656, 658, 697), (697, 658, 657, 698), (698, 657, 655, 696), (691, 660, 662, 693), (693, 662, 661, 694), (694, 661, 659, 692), (642, 676, 679, 664), (707, 711, 712, 708, 709, 710), (713, 717, 718, 714, 715, 716), (719, 723, 724, 720, 721, 722), (725, 729, 730, 726, 727, 728), (744, 731, 733, 734, 732, 764, 552, 553, 551, 428, 203, 542), (735, 714, 718, 737), (737, 718, 717, 738), (738, 717, 713, 736), (719, 740, 742, 723), (723, 742, 741, 724), (724, 741, 739, 720), (743, 726, 730, 745), (745, 730, 729, 746), (746, 729, 725, 744), (707, 732, 734, 711), (711, 734, 733, 712), (712, 733, 731, 708), (709, 708, 725, 728, 610, 608, 585, 587), (749, 747, 626, 420), (748, 753, 754, 752, 644), (751, 750, 747, 749), (752, 754, 756, 750, 632, 202), (756, 754, 758, 760), (756, 755, 747, 750), (754, 753, 757, 758), (755, 756, 760, 759), (753, 755, 759, 757), (758, 762, 751, 760), (761, 749, 420, 437, 436, 430), (757, 759, 749, 761), (751, 749, 759, 760), (757, 761, 762, 758), (552, 764, 735, 737, 738, 736, 739, 741, 742, 740, 743, 745, 746, 744, 542, 544, 545, 543, 205, 762, 761, 430, 566, 568, 569, 567, 431, 206, 558, 560, 561, 559, 204, 429, 550), (763, 584, 752, 202, 630, 631, 201, 635, 637, 638, 636), (200, 618, 619, 617, 622, 624, 625, 623, 748, 644, 678, 676, 642, 645, 646, 199), (590, 584, 763, 199, 646, 643, 667, 669, 592, 593, 613, 612, 589, 611, 591)])
me_cube_001.use_remesh_preserve_volume = False
me_cube_001.use_remesh_preserve_attributes = False
me_cube_001.use_mirror_vertex_groups = False
me_cube_001.update()
me_cube = bpy.data.meshes.new('Cube')
me_cube.from_pydata([(1.0, 1.0, -2.0), (1.0, -1.0, -2.0), (-1.0, -1.0, -2.0), (-1.0, 1.0, -2.0), (1.0, 1.0, 0.0), (1.0, -1.0, 0.0), (-1.0, -1.0, 0.0), (-1.0, 1.0, 0.0)], [], [(0, 1, 2, 3), (4, 7, 6, 5), (0, 4, 5, 1), (1, 5, 6, 2), (2, 6, 7, 3), (4, 0, 3, 7)])
me_cube.materials.append(mat_material)
me_cube.use_remesh_preserve_volume = False
me_cube.use_remesh_preserve_attributes = False
me_cube.use_mirror_vertex_groups = False
me_cube.update()

# ---- objects
ob_cube = bpy.data.objects.new('Cube', me_cube_001)
ob_floor = bpy.data.objects.new('Floor', me_cube)
ob_lamp = bpy.data.objects.new('Lamp', light_lamp)
ob_camera = bpy.data.objects.new('Camera', cam_camera)

# ---- transforms, parenting, visibility, modifiers, constraints
ob_cube.location = (0.0, 0.0, 4.0)
ob_cube.rotation_euler = (-0.0, 3.142, -0.0)
ob_cube.scale = (5.0, 5.0, 0.4)
ob_cube.lineart.crease_threshold = 0.0
ob_floor.location = (0.0, 0.0, 0.0)
ob_floor.scale = (50.0, 50.0, 10.0)
ob_floor.lock_rotations_4d = False
ob_floor.lock_scale = (True, True, True)
ob_floor.empty_display_type = 'ARROWS'
ob_floor.display_type = 'WIRE'
ob_floor.show_transparent = True
ob_floor.lineart.crease_threshold = 0.0
ob_lamp.location = (4.076, 1.005, 5.904)
ob_lamp.rotation_euler = (0.6503, 0.05522, 1.866)
ob_lamp.lock_rotations_4d = False
ob_lamp.empty_display_type = 'ARROWS'
ob_lamp.color = (0.0, 0.0, 0.0, 0.0)
ob_lamp.hide_viewport = True
ob_lamp.lineart.crease_threshold = 0.0
ob_camera.location = (7.481, -6.508, 5.344)
ob_camera.rotation_euler = (1.109, 0.0, 0.8149)
ob_camera.lock_rotations_4d = False
ob_camera.empty_display_type = 'ARROWS'
ob_camera.color = (0.0, 0.0, 0.0, 0.0)
ob_camera.hide_viewport = True
ob_camera.display_type = 'WIRE'
ob_camera.lineart.crease_threshold = 0.0

# ---- collection membership
col_collection_1.objects.link(ob_cube)
col_collection_1.objects.link(ob_floor)
col_collection_1.objects.link(ob_lamp)
col_collection_1.objects.link(ob_camera)

# ---- scene / render settings (as saved in the file)
scene.camera = ob_camera
scene.frame_start = 1; scene.frame_end = 250; scene.frame_set(188)
scene.render.engine = 'BLENDER_EEVEE_NEXT'
scene.render.resolution_percentage = 50
scene.render.dither_intensity = 0.0
scene.cycles.use_denoising = False
scene.cycles.samples = 128
scene.cycles.sampling_pattern = 'TABULATED_SOBOL'
scene.cycles.use_adaptive_sampling = False
scene.cycles.use_light_tree = False
scene.cycles.blur_glossy = 0.0
scene.cycles.sample_clamp_indirect = 0.0
scene.view_settings.view_transform = 'Standard'
scene.unit_settings.scale_length = 0.001
bpy.context.view_layer.update()
